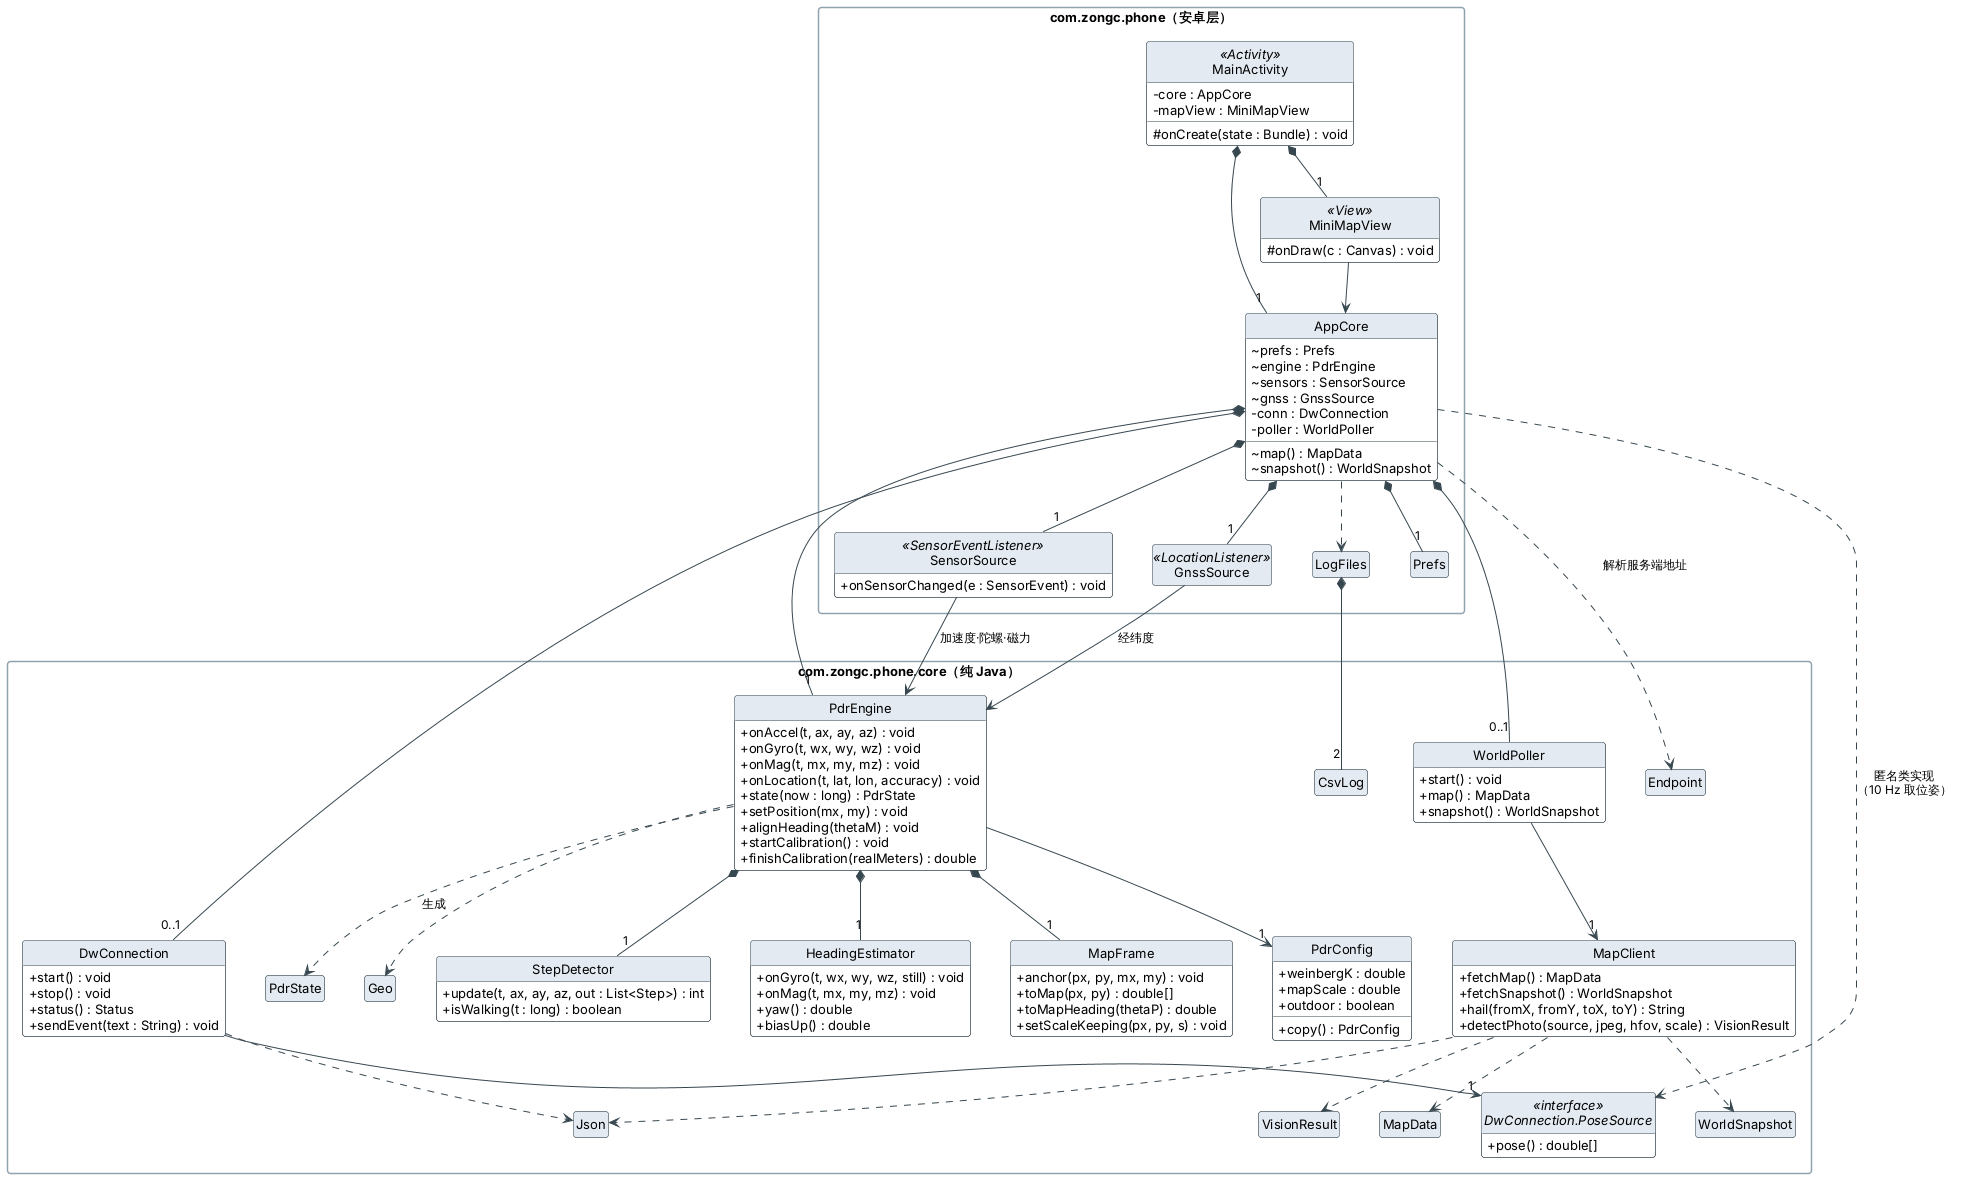

The diagram above was rendered by PlantUML. Its source (embedded in the PNG):
@startuml class-phone
' 类图（四）：安卓手机 App。core 包是纯 Java（不引用 android.*），可以在电脑上单元测试；
' 外层（com.zongc.phone）负责界面、传感器和卫星定位的读取。
!include _style.iuml

package "com.zongc.phone（安卓层）" {
  class MainActivity <<Activity>> {
    - core : AppCore
    - mapView : MiniMapView
    # onCreate(state : Bundle) : void
  }
  class AppCore {
    ~ prefs : Prefs
    ~ engine : PdrEngine
    ~ sensors : SensorSource
    ~ gnss : GnssSource
    - conn : DwConnection
    - poller : WorldPoller
    ~ map() : MapData
    ~ snapshot() : WorldSnapshot
  }
  class SensorSource <<SensorEventListener>> {
    + onSensorChanged(e : SensorEvent) : void
  }
  class GnssSource <<LocationListener>>
  class MiniMapView <<View>> {
    # onDraw(c : Canvas) : void
  }
  class Prefs
  class LogFiles
}

package "com.zongc.phone.core（纯 Java）" {
  class PdrEngine {
    + onAccel(t, ax, ay, az) : void
    + onGyro(t, wx, wy, wz) : void
    + onMag(t, mx, my, mz) : void
    + onLocation(t, lat, lon, accuracy) : void
    + state(now : long) : PdrState
    + setPosition(mx, my) : void
    + alignHeading(thetaM) : void
    + startCalibration() : void
    + finishCalibration(realMeters) : double
  }
  class StepDetector {
    + update(t, ax, ay, az, out : List<Step>) : int
    + isWalking(t : long) : boolean
  }
  class HeadingEstimator {
    + onGyro(t, wx, wy, wz, still) : void
    + onMag(t, mx, my, mz) : void
    + yaw() : double
    + biasUp() : double
  }
  class MapFrame {
    + anchor(px, py, mx, my) : void
    + toMap(px, py) : double[]
    + toMapHeading(thetaP) : double
    + setScaleKeeping(px, py, s) : void
  }
  class PdrConfig {
    + weinbergK : double
    + mapScale : double
    + outdoor : boolean
    + copy() : PdrConfig
  }
  class PdrState
  class DwConnection {
    + start() : void
    + stop() : void
    + status() : Status
    + sendEvent(text : String) : void
  }
  interface "DwConnection.PoseSource" as PoseSource <<interface>> {
    + pose() : double[]
  }
  class MapClient {
    + fetchMap() : MapData
    + fetchSnapshot() : WorldSnapshot
    + hail(fromX, fromY, toX, toY) : String
    + detectPhoto(source, jpeg, hfov, scale) : VisionResult
  }
  class WorldPoller {
    + start() : void
    + map() : MapData
    + snapshot() : WorldSnapshot
  }
  class MapData
  class WorldSnapshot
  class VisionResult
  class Json
  class CsvLog
  class Geo
  class Endpoint
}

MainActivity *-- "1" AppCore
MainActivity *-- "1" MiniMapView
MiniMapView --> AppCore
AppCore *-- "1" PdrEngine
AppCore *-- "1" SensorSource
AppCore *-- "1" GnssSource
AppCore *-- "1" Prefs
AppCore *-- "0..1" DwConnection
AppCore *-- "0..1" WorldPoller
AppCore ..> LogFiles
SensorSource --> PdrEngine : 加速度·陀螺·磁力
GnssSource --> PdrEngine : 经纬度
PdrEngine *-- "1" StepDetector
PdrEngine *-- "1" HeadingEstimator
PdrEngine *-- "1" MapFrame
PdrEngine --> "1" PdrConfig
PdrEngine ..> PdrState : 生成
PdrEngine ..> Geo
DwConnection --> "1" PoseSource
AppCore ..> PoseSource : 匿名类实现\n（10 Hz 取位姿）
DwConnection ..> Json
WorldPoller --> "1" MapClient
MapClient ..> MapData
MapClient ..> WorldSnapshot
MapClient ..> VisionResult
MapClient ..> Json
AppCore ..> Endpoint : 解析服务端地址
LogFiles *-- "2" CsvLog
@enduml